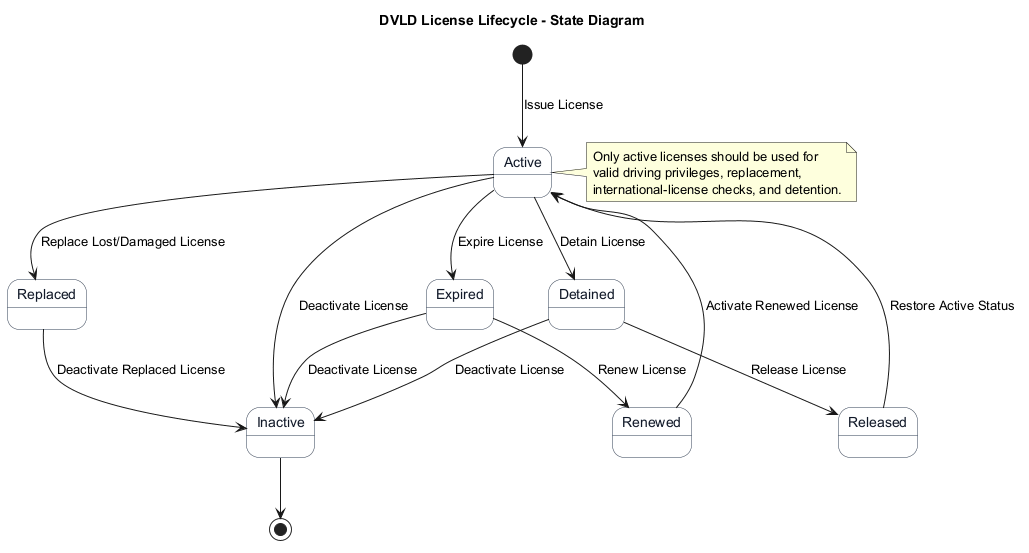

The diagram above was rendered by PlantUML. Its source (embedded in the PNG):
@startuml license-state-diagram
title DVLD License Lifecycle - State Diagram

skinparam shadowing false
skinparam backgroundColor #FFFFFF
skinparam state {
  BackgroundColor #F8FAFC
  BorderColor #334155
  FontColor #111827
}

[*] --> Active : Issue License

Active --> Expired : Expire License
Active --> Detained : Detain License
Active --> Replaced : Replace Lost/Damaged License
Active --> Inactive : Deactivate License

Expired --> Renewed : Renew License
Renewed --> Active : Activate Renewed License

Detained --> Released : Release License
Released --> Active : Restore Active Status

Replaced --> Inactive : Deactivate Replaced License
Expired --> Inactive : Deactivate License
Detained --> Inactive : Deactivate License

Inactive --> [*]

note right of Active
Only active licenses should be used for
valid driving privileges, replacement,
international-license checks, and detention.
end note

@enduml